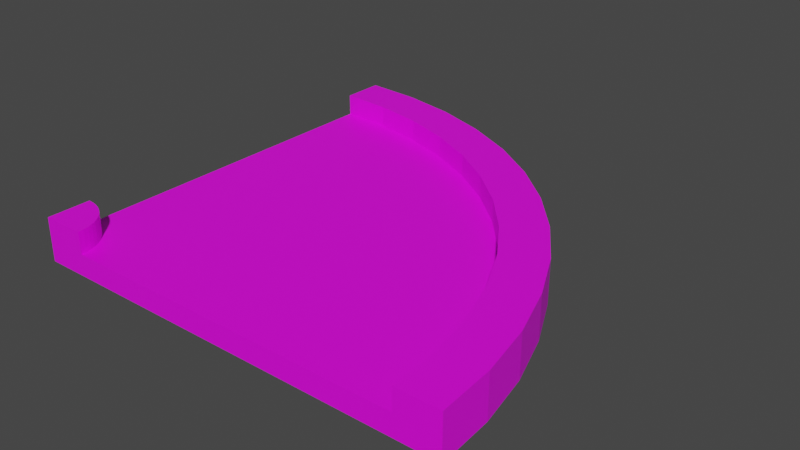 # Source: Street5.blend  (saved by Blender 3.6.13; exported with 4.5.12 LTS)
import bpy
from mathutils import Matrix  # noqa: F401  (used for matrix-valued properties, if any)

bpy.ops.wm.read_factory_settings(use_empty=True)
scene = bpy.context.scene
scene.name = 'Scene'

# ---- collections
col_collection = bpy.data.collections.new('Collection'); scene.collection.children.link(col_collection)

# ---- images (referenced by path relative to the original .blend; pixels are not part of the script)
import os
ASSET_DIR = os.environ.get("B2B_ASSET_DIR", "")  # directory of the original .blend (textures are referenced by path, not embedded)
HERE = os.path.dirname(os.path.abspath(__file__))  # packed textures are extracted next to this script under _unpacked/

def load_image(name, relpath, width, height, colorspace="sRGB"):
    """Load a texture the original file referenced (path relative to the .blend, or extracted next to this script)."""
    p = next((c for c in (os.path.join(HERE, relpath), os.path.join(ASSET_DIR, relpath)) if relpath and os.path.exists(c)), "")
    if p:
        img = bpy.data.images.load(p, check_existing=True)
        img.name = name
    else:  # same state as the original file: an image datablock whose file is absent (Cycles renders it pink)
        img = bpy.data.images.new(name, width, height)
        img.source = "FILE"
        img.filepath = "//" + (relpath or name)
    img.colorspace_settings.name = colorspace
    return img
img_street5_base_color = load_image('Street5 Base Color', 'Street5 Base Color.png', 1024, 1024, 'sRGB')

# ---- materials (node trees are filled in below, after node groups)
mat_material_001 = bpy.data.materials.new('Material.001')
mat_material_001.use_transparent_shadow = False

# ---- material node trees
mat_material_001.use_nodes = True; mat_material_001.node_tree.nodes.clear()
_N = mat_material_001.node_tree.nodes; _L = mat_material_001.node_tree.links
n0 = _N.new('ShaderNodeBsdfPrincipled'); n0.name = 'Principled BSDF'; n0.location = (10, 300)
n0.distribution = 'GGX'
n0.subsurface_method = 'RANDOM_WALK_SKIN'
n0.inputs[3].default_value = 1.45
n0.inputs[27].default_value = (0.0, 0.0, 0.0, 1.0)
n0.inputs[28].default_value = 1.0
n1 = _N.new('ShaderNodeOutputMaterial'); n1.name = 'Material Output'; n1.location = (300, 300)
n2 = _N.new('ShaderNodeTexImage'); n2.name = 'Image Texture'; n2.location = (-280, 271)
n2.image = img_street5_base_color
_L.new(n0.outputs[0], n1.inputs[0])
_L.new(n2.outputs[0], n0.inputs[0])
n1.is_active_output = True

# ---- world
world_world = bpy.data.worlds.new('World'); scene.world = world_world
world_world.use_nodes = True; world_world.node_tree.nodes.clear()
_N = world_world.node_tree.nodes; _L = world_world.node_tree.links
n0 = _N.new('ShaderNodeOutputWorld'); n0.name = 'World Output'; n0.location = (300, 300)
n1 = _N.new('ShaderNodeBackground'); n1.name = 'Background'; n1.location = (10, 300)
n1.inputs[0].default_value = (0.05088, 0.05088, 0.05088, 1.0)
_L.new(n1.outputs[0], n0.inputs[0])
n0.is_active_output = True
world_world.color = (0.05088, 0.05088, 0.05088)
world_world.use_sun_shadow = False
world_world.sun_shadow_jitter_overblur = 0.0

# ---- meshes
me_cube_004 = bpy.data.meshes.new('Cube.004')
me_cube_004.from_pydata([(-0.6253, -0.6253, 0.003865), (-0.6253, -0.6253, 0.2039), (-0.6253, 1.375, 0.003865), (-0.6253, 1.375, 0.2039), (-0.6253, -0.4253, 0.1039), (-0.6253, 1.175, 0.1039), (-0.6253, -0.4253, 0.003865), (-0.6253, 1.175, 0.003865), (-0.6253, 1.175, 0.2039), (-0.6253, -0.4253, 0.2039), (-0.6253, -0.6253, 0.003865), (-0.6253, -0.6253, 0.2039), (-0.3642, 1.358, 0.003865), (-0.3642, 1.358, 0.2039), (-0.5992, -0.427, 0.1039), (-0.3903, 1.159, 0.1039), (-0.5992, -0.427, 0.003865), (-0.3903, 1.159, 0.003865), (-0.3903, 1.159, 0.2039), (-0.5992, -0.427, 0.2039), (-0.6253, -0.6253, 0.003865), (-0.6253, -0.6253, 0.2039), (-0.1076, 1.307, 0.003865), (-0.1076, 1.307, 0.2039), (-0.5735, -0.4321, 0.1039), (-0.1594, 1.113, 0.1039), (-0.5735, -0.4321, 0.003865), (-0.1594, 1.113, 0.003865), (-0.1594, 1.113, 0.2039), (-0.5735, -0.4321, 0.2039), (-0.6253, -0.6253, 0.003865), (-0.6253, -0.6253, 0.2039), (0.1401, 1.222, 0.003865), (0.1401, 1.222, 0.2039), (-0.5487, -0.4405, 0.1039), (0.06356, 1.038, 0.1039), (-0.5487, -0.4405, 0.003865), (0.06356, 1.038, 0.003865), (0.06356, 1.038, 0.2039), (-0.5487, -0.4405, 0.2039), (-0.6253, -0.6253, 0.003865), (-0.6253, -0.6253, 0.2039), (0.3747, 1.107, 0.003865), (0.3747, 1.107, 0.2039), (-0.5253, -0.4521, 0.1039), (0.2747, 0.9336, 0.1039), (-0.5253, -0.4521, 0.003865), (0.2747, 0.9336, 0.003865), (0.2747, 0.9336, 0.2039), (-0.5253, -0.4521, 0.2039), (-0.6253, -0.6253, 0.003865), (-0.6253, -0.6253, 0.2039), (0.5923, 0.9614, 0.003865), (0.5923, 0.9614, 0.2039), (-0.5035, -0.4666, 0.1039), (0.4705, 0.8028, 0.1039), (-0.5035, -0.4666, 0.003865), (0.4705, 0.8028, 0.003865), (0.4705, 0.8028, 0.2039), (-0.5035, -0.4666, 0.2039), (-0.6253, -0.6253, 0.003865), (-0.6253, -0.6253, 0.2039), (0.7889, 0.7889, 0.003865), (0.7889, 0.7889, 0.2039), (-0.4839, -0.4839, 0.1039), (0.6475, 0.6475, 0.1039), (-0.4839, -0.4839, 0.003865), (0.6475, 0.6475, 0.003865), (0.6475, 0.6475, 0.2039), (-0.4839, -0.4839, 0.2039), (-0.6253, -0.6253, 0.003865), (-0.6253, -0.6253, 0.2039), (0.9614, 0.5923, 0.003865), (0.9614, 0.5923, 0.2039), (-0.4666, -0.5035, 0.1039), (0.8028, 0.4705, 0.1039), (-0.4666, -0.5035, 0.003865), (0.8028, 0.4705, 0.003865), (0.8028, 0.4705, 0.2039), (-0.4666, -0.5035, 0.2039), (-0.6253, -0.6253, 0.003865), (-0.6253, -0.6253, 0.2039), (1.107, 0.3747, 0.003865), (1.107, 0.3747, 0.2039), (-0.4521, -0.5253, 0.1039), (0.9336, 0.2747, 0.1039), (-0.4521, -0.5253, 0.003865), (0.9336, 0.2747, 0.003865), (0.9336, 0.2747, 0.2039), (-0.4521, -0.5253, 0.2039), (-0.6253, -0.6253, 0.003865), (-0.6253, -0.6253, 0.2039), (1.222, 0.1401, 0.003865), (1.222, 0.1401, 0.2039), (-0.4405, -0.5487, 0.1039), (1.038, 0.06356, 0.1039), (-0.4405, -0.5487, 0.003865), (1.038, 0.06356, 0.003865), (1.038, 0.06356, 0.2039), (-0.4405, -0.5487, 0.2039), (-0.6253, -0.6253, 0.003865), (-0.6253, -0.6253, 0.2039), (1.307, -0.1076, 0.003865), (1.307, -0.1076, 0.2039), (-0.4321, -0.5735, 0.1039), (1.113, -0.1594, 0.1039), (-0.4321, -0.5735, 0.003865), (1.113, -0.1594, 0.003865), (1.113, -0.1594, 0.2039), (-0.4321, -0.5735, 0.2039), (-0.6253, -0.6253, 0.003865), (-0.6253, -0.6253, 0.2039), (1.358, -0.3642, 0.003865), (1.358, -0.3642, 0.2039), (-0.427, -0.5992, 0.1039), (1.159, -0.3903, 0.1039), (-0.427, -0.5992, 0.003865), (1.159, -0.3903, 0.003865), (1.159, -0.3903, 0.2039), (-0.427, -0.5992, 0.2039), (-0.6253, -0.6253, 0.003865), (-0.6253, -0.6253, 0.2039), (1.375, -0.6253, 0.003865), (1.375, -0.6253, 0.2039), (-0.4253, -0.6253, 0.1039), (1.175, -0.6253, 0.1039), (-0.4253, -0.6253, 0.003865), (1.175, -0.6253, 0.003865), (1.175, -0.6253, 0.2039), (-0.4253, -0.6253, 0.2039)], [], [(7, 2, 3, 8, 5), (0, 6, 4, 9, 1), (5, 4, 6, 7), (16, 10, 20, 26), (18, 13, 23, 28), (15, 18, 28, 25), (1, 9, 19, 11), (9, 4, 14, 19), (3, 2, 12, 13), (2, 7, 17, 12), (7, 6, 16, 17), (5, 8, 18, 15), (8, 3, 13, 18), (6, 0, 10, 16), (4, 5, 15, 14), (0, 1, 11, 10), (23, 22, 32, 33), (29, 24, 34, 39), (21, 29, 39, 31), (14, 15, 25, 24), (10, 11, 21, 20), (11, 19, 29, 21), (19, 14, 24, 29), (13, 12, 22, 23), (12, 17, 27, 22), (17, 16, 26, 27), (32, 37, 47, 42), (33, 32, 42, 43), (39, 34, 44, 49), (22, 27, 37, 32), (27, 26, 36, 37), (25, 28, 38, 35), (28, 23, 33, 38), (26, 20, 30, 36), (24, 25, 35, 34), (20, 21, 31, 30), (47, 46, 56, 57), (42, 47, 57, 52), (43, 42, 52, 53), (37, 36, 46, 47), (35, 38, 48, 45), (38, 33, 43, 48), (36, 30, 40, 46), (34, 35, 45, 44), (30, 31, 41, 40), (31, 39, 49, 41), (58, 53, 63, 68), (55, 58, 68, 65), (57, 56, 66, 67), (45, 48, 58, 55), (48, 43, 53, 58), (46, 40, 50, 56), (44, 45, 55, 54), (40, 41, 51, 50), (41, 49, 59, 51), (49, 44, 54, 59), (66, 60, 70, 76), (68, 63, 73, 78), (65, 68, 78, 75), (56, 50, 60, 66), (54, 55, 65, 64), (50, 51, 61, 60), (51, 59, 69, 61), (59, 54, 64, 69), (53, 52, 62, 63), (52, 57, 67, 62), (74, 75, 85, 84), (76, 70, 80, 86), (78, 73, 83, 88), (64, 65, 75, 74), (60, 61, 71, 70), (61, 69, 79, 71), (69, 64, 74, 79), (63, 62, 72, 73), (62, 67, 77, 72), (67, 66, 76, 77), (80, 81, 91, 90), (84, 85, 95, 94), (86, 80, 90, 96), (70, 71, 81, 80), (71, 79, 89, 81), (79, 74, 84, 89), (73, 72, 82, 83), (72, 77, 87, 82), (77, 76, 86, 87), (75, 78, 88, 85), (91, 99, 109, 101), (90, 91, 101, 100), (94, 95, 105, 104), (81, 89, 99, 91), (89, 84, 94, 99), (83, 82, 92, 93), (82, 87, 97, 92), (87, 86, 96, 97), (85, 88, 98, 95), (88, 83, 93, 98), (109, 104, 114, 119), (101, 109, 119, 111), (100, 101, 111, 110), (99, 94, 104, 109), (93, 92, 102, 103), (92, 97, 107, 102), (97, 96, 106, 107), (95, 98, 108, 105), (98, 93, 103, 108), (96, 90, 100, 106), (112, 117, 127, 122), (113, 112, 122, 123), (119, 114, 124, 129), (103, 102, 112, 113), (102, 107, 117, 112), (107, 106, 116, 117), (105, 108, 118, 115), (108, 103, 113, 118), (106, 100, 110, 116), (104, 105, 115, 114), (127, 125, 128, 123, 122), (120, 121, 129, 124, 126), (125, 127, 126, 124), (117, 116, 126, 127), (115, 118, 128, 125), (118, 113, 123, 128), (116, 110, 120, 126), (114, 115, 125, 124), (110, 111, 121, 120), (111, 119, 129, 121)])
me_cube_004.polygons.foreach_set('use_smooth', [True] * 126)
_k = set([(0, 1), (0, 6), (0, 10), (1, 9), (1, 11), (2, 3), (2, 7), (2, 12), (3, 8), (3, 13), (4, 5), (4, 9), (4, 14), (5, 8), (5, 15), (6, 7), (8, 18), (9, 19), (10, 20), (11, 21), (12, 13), (12, 22), (13, 23), (14, 19), (14, 24), (15, 18), (15, 25), (18, 28), (19, 29), (20, 30), (21, 31), (22, 23), (22, 32), (23, 33), (24, 29), (24, 34), (25, 28), (25, 35), (28, 38), (29, 39), (30, 31), (30, 40), (31, 41), (32, 33), (32, 42), (33, 43), (34, 39), (34, 44), (35, 38), (35, 45), (38, 48), (39, 49), (40, 50), (41, 51), (42, 43), (42, 52), (43, 53), (44, 49), (44, 54), (45, 48), (45, 55), (48, 58), (49, 59), (50, 60), (51, 61), (52, 53), (52, 62), (53, 63), (54, 59), (54, 64), (55, 58), (55, 65), (58, 68), (59, 69), (60, 61), (60, 70), (61, 71), (62, 63), (62, 72), (63, 73), (64, 69), (64, 74), (65, 68), (65, 75), (68, 78), (69, 79), (70, 80), (71, 81), (72, 73), (72, 82), (73, 83), (74, 79), (74, 84), (75, 78), (75, 85), (78, 88), (79, 89), (80, 90), (81, 91), (82, 83), (82, 92), (83, 93), (84, 89), (84, 94), (85, 88), (85, 95), (88, 98), (89, 99), (90, 100), (91, 101), (92, 93), (92, 102), (93, 103), (94, 99), (94, 104), (95, 98), (95, 105), (98, 108), (99, 109), (100, 110), (101, 111), (102, 103), (102, 112), (103, 113), (104, 109), (104, 114), (105, 108), (105, 115), (108, 118), (109, 119), (110, 111), (110, 120), (111, 121), (112, 113), (112, 122), (113, 123), (114, 119), (114, 124), (115, 118), (115, 125), (118, 128), (119, 129), (120, 121), (120, 126), (121, 129), (122, 123), (122, 127), (123, 128), (124, 125), (124, 129), (125, 128), (126, 127)])
me_cube_004.attributes.new('sharp_edge', 'BOOLEAN', 'EDGE').data.foreach_set('value', [ (min(e.vertices), max(e.vertices)) in _k for e in me_cube_004.edges])
_uv = me_cube_004.uv_layers.new(name='UVMap')
_uv.uv.foreach_set('vector', [0.8229, 0.4684, 0.8229, 0.5205, 0.7703, 0.5205, 0.7703, 0.4684, 0.7966, 0.4684, 0.8229, -4.601e-09, 0.8229, 0.05205, 0.7966, 0.05205, 0.7703, 0.05205, 0.7703, -2.301e-09, 0.7966, 0.4684, 0.7966, 0.05205, 0.8229, 0.05205, 0.8229, 0.4684, 0.2436, 0.5194, 0.1914, 0.5263, 0.1914, 0.5263, 0.2422, 0.5127, 0.1505, 0.6605, 0.1088, 0.6926, 0.07051, 0.6353, 0.1161, 0.609, 0.8229, 0.8088, 0.7966, 0.8088, 0.7966, 0.7469, 0.8229, 0.7469, 0.6651, 0.5263, 0.7177, 0.5263, 0.7172, 0.5332, 0.6651, 0.5263, 0.6651, 0.6316, 0.6914, 0.6316, 0.6914, 0.6382, 0.6651, 0.6382, 0.8229, -4.601e-09, 0.8756, -6.902e-09, 0.8756, 0.0665, 0.8229, 0.0665, 0.7177, 0.5263, 0.6651, 0.5263, 0.661, 0.4645, 0.7132, 0.4576, 0.6651, 0.5263, 0.244, 0.5263, 0.2436, 0.5194, 0.661, 0.4645, 0.8229, 0.8706, 0.7966, 0.8706, 0.7966, 0.8088, 0.8229, 0.8088, 0.1914, 0.7071, 0.1542, 0.7443, 0.1088, 0.6926, 0.1505, 0.6605, 0.244, 0.5263, 0.1914, 0.5263, 0.1914, 0.5263, 0.2436, 0.5194, 0.244, 0.5263, 0.6651, 0.5263, 0.661, 0.5881, 0.2436, 0.5332, 0.6651, 0.6316, 0.6651, 0.6316, 0.6651, 0.6316, 0.6651, 0.6316, 0.8229, 0.1348, 0.8756, 0.1348, 0.8756, 0.2036, 0.8229, 0.2036, 0.6651, 0.6451, 0.6914, 0.6451, 0.6914, 0.6519, 0.6651, 0.6519, 0.6651, 0.5263, 0.7159, 0.5399, 0.7137, 0.5465, 0.6651, 0.5263, 0.2436, 0.5332, 0.661, 0.5881, 0.6489, 0.6489, 0.2422, 0.5399, 0.6651, 0.6316, 0.6651, 0.5789, 0.6651, 0.5789, 0.6651, 0.6316, 0.6651, 0.5263, 0.7172, 0.5332, 0.7159, 0.5399, 0.6651, 0.5263, 0.6651, 0.6382, 0.6914, 0.6382, 0.6914, 0.6451, 0.6651, 0.6451, 0.8229, 0.0665, 0.8756, 0.0665, 0.8756, 0.1348, 0.8229, 0.1348, 0.7132, 0.4576, 0.661, 0.4645, 0.6489, 0.4037, 0.6998, 0.3901, 0.661, 0.4645, 0.2436, 0.5194, 0.2422, 0.5127, 0.6489, 0.4037, 0.6776, 0.3249, 0.629, 0.345, 0.6016, 0.2895, 0.6472, 0.2632, 0.8229, 0.2036, 0.8756, 0.2036, 0.8756, 0.2719, 0.8229, 0.2719, 0.6651, 0.6519, 0.6914, 0.6519, 0.6914, 0.6588, 0.6651, 0.6588, 0.6998, 0.3901, 0.6489, 0.4037, 0.629, 0.345, 0.6776, 0.3249, 0.6489, 0.4037, 0.2422, 0.5127, 0.24, 0.5062, 0.629, 0.345, 0.8229, 0.7469, 0.7966, 0.7469, 0.7966, 0.6862, 0.8229, 0.6862, 0.1161, 0.609, 0.07051, 0.6353, 0.04006, 0.5736, 0.08869, 0.5534, 0.2422, 0.5127, 0.1914, 0.5263, 0.1914, 0.5263, 0.24, 0.5062, 0.2422, 0.5399, 0.6489, 0.6489, 0.629, 0.7076, 0.24, 0.5465, 0.6651, 0.6316, 0.6651, 0.6316, 0.6651, 0.6316, 0.6651, 0.6316, 0.6016, 0.2895, 0.237, 0.5, 0.2331, 0.4943, 0.5672, 0.238, 0.6472, 0.2632, 0.6016, 0.2895, 0.5672, 0.238, 0.6089, 0.2059, 0.8229, 0.2719, 0.8756, 0.2719, 0.8756, 0.3384, 0.8229, 0.3384, 0.629, 0.345, 0.24, 0.5062, 0.237, 0.5, 0.6016, 0.2895, 0.8229, 0.6862, 0.7966, 0.6862, 0.7966, 0.6275, 0.8229, 0.6275, 0.08869, 0.5534, 0.04006, 0.5736, 0.01793, 0.5084, 0.06877, 0.4948, 0.24, 0.5062, 0.1914, 0.5263, 0.1914, 0.5263, 0.237, 0.5, 0.24, 0.5465, 0.629, 0.7076, 0.6016, 0.7632, 0.237, 0.5526, 0.6651, 0.6316, 0.6651, 0.6316, 0.6651, 0.6316, 0.6651, 0.6316, 0.6651, 0.5263, 0.7137, 0.5465, 0.7106, 0.5526, 0.6651, 0.5263, 0.05668, 0.434, 0.004503, 0.4409, 1.736e-08, 0.3722, 0.05263, 0.3722, 0.8229, 0.572, 0.7966, 0.572, 0.7966, 0.5205, 0.8229, 0.5205, 0.5672, 0.238, 0.2331, 0.4943, 0.2286, 0.4891, 0.5263, 0.1914, 0.8229, 0.6275, 0.7966, 0.6275, 0.7966, 0.572, 0.8229, 0.572, 0.06877, 0.4948, 0.01793, 0.5084, 0.004503, 0.4409, 0.05668, 0.434, 0.237, 0.5, 0.1914, 0.5263, 0.1914, 0.5263, 0.2331, 0.4943, 0.237, 0.5526, 0.6016, 0.7632, 0.5672, 0.8147, 0.2331, 0.5584, 0.6651, 0.6316, 0.6651, 0.6316, 0.6651, 0.6316, 0.6651, 0.6316, 0.6651, 0.5263, 0.7106, 0.5526, 0.7068, 0.5584, 0.6651, 0.5263, 0.6651, 0.6588, 0.6914, 0.6588, 0.6914, 0.6654, 0.6651, 0.6654, 0.2286, 0.4891, 0.1914, 0.5263, 0.1914, 0.5263, 0.2234, 0.4846, 0.05263, 0.3722, 1.736e-08, 0.3722, 0.004503, 0.3035, 0.05668, 0.3103, 0.7966, 0.8723, 0.7703, 0.8723, 0.7703, 0.8202, 0.7966, 0.8202, 0.2331, 0.4943, 0.1914, 0.5263, 0.1914, 0.5263, 0.2286, 0.4891, 0.2331, 0.5584, 0.5672, 0.8147, 0.5263, 0.8613, 0.2286, 0.5635, 0.6651, 0.6316, 0.6651, 0.6316, 0.6651, 0.6316, 0.6651, 0.6316, 0.6651, 0.5263, 0.7068, 0.5584, 0.7023, 0.5635, 0.6651, 0.5263, 0.6651, 0.6654, 0.6914, 0.6654, 0.6914, 0.6718, 0.6651, 0.6718, 0.8229, 0.3384, 0.8756, 0.3384, 0.8756, 0.402, 0.8229, 0.402, 0.6089, 0.2059, 0.5672, 0.238, 0.5263, 0.1914, 0.5635, 0.1542, 0.2234, 0.5681, 0.4797, 0.9021, 0.4282, 0.9365, 0.2177, 0.5719, 0.2234, 0.4846, 0.1914, 0.5263, 0.1914, 0.5263, 0.2177, 0.4807, 0.05668, 0.3103, 0.004503, 0.3035, 0.01793, 0.2359, 0.06877, 0.2496, 0.2286, 0.5635, 0.5263, 0.8613, 0.4797, 0.9021, 0.2234, 0.5681, 0.6651, 0.6316, 0.6651, 0.5789, 0.6651, 0.5789, 0.6651, 0.6316, 0.6651, 0.5263, 0.7023, 0.5635, 0.6971, 0.5681, 0.6651, 0.5263, 0.6651, 0.5789, 0.6914, 0.5789, 0.6914, 0.585, 0.6651, 0.585, 0.8229, 0.402, 0.8756, 0.402, 0.8756, 0.4628, 0.8229, 0.4628, 0.5635, 0.1542, 0.5263, 0.1914, 0.4797, 0.1505, 0.5118, 0.1088, 0.5263, 0.1914, 0.2286, 0.4891, 0.2234, 0.4846, 0.4797, 0.1505, 0.6651, 0.6316, 0.6651, 0.6316, 0.6651, 0.6316, 0.6651, 0.6316, 0.2177, 0.5719, 0.4282, 0.9365, 0.3726, 0.9639, 0.2115, 0.5749, 0.2177, 0.4807, 0.1914, 0.5263, 0.1914, 0.5263, 0.2115, 0.4777, 0.6651, 0.6316, 0.6651, 0.6316, 0.6651, 0.6316, 0.6651, 0.6316, 0.6651, 0.5263, 0.6971, 0.5681, 0.6914, 0.5719, 0.6651, 0.5263, 0.6651, 0.585, 0.6914, 0.585, 0.6914, 0.5915, 0.6651, 0.5915, 0.8229, 0.4628, 0.8756, 0.4628, 0.8756, 0.5273, 0.8229, 0.5273, 0.5118, 0.1088, 0.4797, 0.1505, 0.4282, 0.1161, 0.4545, 0.07051, 0.4797, 0.1505, 0.2234, 0.4846, 0.2177, 0.4807, 0.4282, 0.1161, 0.7966, 0.8202, 0.7703, 0.8202, 0.7703, 0.7641, 0.7966, 0.7641, 0.6651, 0.5263, 0.6852, 0.5749, 0.6787, 0.5772, 0.6651, 0.5263, 0.6651, 0.6316, 0.6651, 0.6316, 0.6651, 0.6316, 0.6651, 0.6316, 0.2115, 0.5749, 0.3726, 0.9639, 0.314, 0.9839, 0.205, 0.5772, 0.6651, 0.5263, 0.6914, 0.5719, 0.6852, 0.5749, 0.6651, 0.5263, 0.6651, 0.5915, 0.6914, 0.5915, 0.6914, 0.5982, 0.6651, 0.5982, 0.8229, 0.5273, 0.8756, 0.5273, 0.8756, 0.5944, 0.8229, 0.5944, 0.4545, 0.07051, 0.4282, 0.1161, 0.3726, 0.08869, 0.3928, 0.04006, 0.4282, 0.1161, 0.2177, 0.4807, 0.2115, 0.4777, 0.3726, 0.08869, 0.7966, 0.7641, 0.7703, 0.7641, 0.7703, 0.7051, 0.7966, 0.7051, 0.06877, 0.2496, 0.01793, 0.2359, 0.04006, 0.1707, 0.08869, 0.1909, 0.6651, 0.605, 0.6914, 0.605, 0.6914, 0.6119, 0.6651, 0.6119, 0.6651, 0.5263, 0.6787, 0.5772, 0.6719, 0.5785, 0.6651, 0.5263, 0.6651, 0.6316, 0.6651, 0.6316, 0.6651, 0.6316, 0.6651, 0.6316, 0.6651, 0.5982, 0.6914, 0.5982, 0.6914, 0.605, 0.6651, 0.605, 0.8229, 0.5944, 0.8756, 0.5944, 0.8756, 0.663, 0.8229, 0.663, 0.3928, 0.04006, 0.3726, 0.08869, 0.314, 0.06877, 0.3276, 0.01793, 0.3726, 0.08869, 0.2115, 0.4777, 0.205, 0.4755, 0.314, 0.06877, 0.7966, 0.7051, 0.7703, 0.7051, 0.7703, 0.6441, 0.7966, 0.6441, 0.08869, 0.1909, 0.04006, 0.1707, 0.07051, 0.109, 0.1161, 0.1353, 0.2115, 0.4777, 0.1914, 0.5263, 0.1914, 0.5263, 0.205, 0.4755, 0.2601, 0.004503, 0.2532, 0.05668, 0.1914, 0.05263, 0.1914, -8.365e-09, 0.8229, 0.7318, 0.8756, 0.7318, 0.8756, 0.7996, 0.8229, 0.7996, 0.6651, 0.6119, 0.6914, 0.6119, 0.6914, 0.6187, 0.6651, 0.6187, 0.8229, 0.663, 0.8756, 0.663, 0.8756, 0.7318, 0.8229, 0.7318, 0.3276, 0.01793, 0.314, 0.06877, 0.2532, 0.05668, 0.2601, 0.004503, 0.314, 0.06877, 0.205, 0.4755, 0.1982, 0.4741, 0.2532, 0.05668, 0.7966, 0.6441, 0.7703, 0.6441, 0.7703, 0.5822, 0.7966, 0.5822, 0.1161, 0.1353, 0.07051, 0.109, 0.1088, 0.05176, 0.1505, 0.0838, 0.205, 0.4755, 0.1914, 0.5263, 0.1914, 0.5263, 0.1982, 0.4741, 0.205, 0.5772, 0.314, 0.9839, 0.2532, 0.9959, 0.1982, 0.5785, 0.7703, 0.05219, 0.744, 0.05219, 0.7177, 0.05219, 0.7177, -2.02e-13, 0.7703, -2.301e-09, 0.7703, 0.5219, 0.7177, 0.5219, 0.7177, 0.4697, 0.744, 0.4697, 0.7703, 0.4697, 0.744, 0.05219, 0.7703, 0.05219, 0.7703, 0.4697, 0.744, 0.4697, 0.2532, 0.05668, 0.1982, 0.4741, 0.1914, 0.4737, 0.1914, 0.05263, 0.7966, 0.5822, 0.7703, 0.5822, 0.7703, 0.5205, 0.7966, 0.5205, 0.1505, 0.0838, 0.1088, 0.05176, 0.1542, 2.845e-08, 0.1914, 0.03722, 0.1982, 0.4741, 0.1914, 0.5263, 0.1914, 0.5263, 0.1914, 0.4737, 0.1982, 0.5785, 0.2532, 0.9959, 0.1914, 1.0, 0.1914, 0.5789, 0.6651, 0.6316, 0.6651, 0.6316, 0.6651, 0.6316, 0.6651, 0.6316, 0.6651, 0.5263, 0.6719, 0.5785, 0.6651, 0.5789, 0.6651, 0.5263])
me_cube_004.materials.append(mat_material_001)
me_cube_004.update()
me_cube_004.normals_split_custom_set([tuple(v) for v in zip(*[iter([1.0, 0.0, 0.0, 1.0, 0.0, 0.0, 1.0, 0.0, 0.0, 1.0, 0.0, 0.0, 1.0, 0.0, 0.0, 1.0, 0.0, 0.0, 1.0, 0.0, 0.0, 1.0, 0.0, 0.0, 1.0, 0.0, 0.0, 1.0, 0.0, 0.0, 1.0, 0.0, 0.0, 1.0, 0.0, 0.0, 1.0, 0.0, 0.0, 1.0, 0.0, 0.0, -5.923e-09, 0.0, 1.0, -1.715e-09, 0.0, 1.0, -1.443e-08, 0.0, 1.0, -5.342e-09, 0.0, 1.0, 0.0, 0.0, -1.0, 0.0, 0.0, -1.0, 3.755e-08, 0.0, -1.0, 3.755e-08, 0.0, -1.0, 0.1951, 0.9808, 0.0, 0.1951, 0.9808, 0.0, 0.1951, 0.9808, 0.0, 0.1951, 0.9808, 0.0, 0.0, 0.0, -1.0, 0.0, 0.0, -1.0, 0.0, 0.0, -1.0, 0.0, 0.0, -1.0, -0.0654, -0.9979, 0.0, -0.0654, -0.9979, 0.0, -0.0654, -0.9979, 0.0, -0.0654, -0.9979, 0.0, -0.0654, -0.9979, 0.0, -0.0654, -0.9979, 0.0, -0.0654, -0.9979, 0.0, -0.0654, -0.9979, 0.0, 1.174e-09, 0.0, 1.0, 6.112e-10, 0.0, 1.0, -2.286e-10, 0.0, 1.0, 5.868e-10, 0.0, 1.0, 6.112e-10, 0.0, 1.0, 0.0, 0.0, 1.0, -5.923e-09, 0.0, 1.0, -2.286e-10, 0.0, 1.0, 0.0654, 0.9979, 0.0, 0.0654, 0.9979, 0.0, 0.0654, 0.9979, 0.0, 0.0654, 0.9979, 0.0, 0.0, 0.0, -1.0, 0.0, 0.0, -1.0, 0.0, 0.0, -1.0, 0.0, 0.0, -1.0, 0.0, 0.0, 1.0, 0.0, 0.0, 1.0, -1.715e-09, 0.0, 1.0, -5.923e-09, 0.0, 1.0, 0.0, 0.0, -1.0, 0.0, 0.0, -1.0, 0.0, 0.0, -1.0, 0.0, 0.0, -1.0, 0.0, 0.0, 0.0, 0.0, 0.0, 0.0, -0.7071, 0.0, 0.7071, -0.7071, 0.0, 0.7071, -0.3214, -0.9469, 0.0, -0.3214, -0.9469, 0.0, -0.3214, -0.9469, 0.0, -0.3214, -0.9469, 0.0, -0.3214, -0.9469, 0.0, -0.3214, -0.9469, 0.0, -0.3214, -0.9469, 0.0, -0.3214, -0.9469, 0.0, 0.0, 0.0, -1.0, 0.0, 0.0, -1.0, -7.135e-07, 0.0, -1.0, -7.135e-07, 0.0, -1.0, 0.0, 0.0, -1.0, 0.0, 0.0, -1.0, 0.0, 0.0, -1.0, 0.0, 0.0, -1.0, -0.7071, 0.0, 0.7071, -0.7071, 0.0, 0.7071, -0.7071, 0.0, 0.7071, -0.7071, 0.0, 0.7071, 0.0, 0.0, -1.0, 0.0, 0.0, -1.0, 0.0, 0.0, -1.0, 0.0, 0.0, -1.0, -0.1951, -0.9808, 0.0, -0.1951, -0.9808, 0.0, -0.1951, -0.9808, 0.0, -0.1951, -0.9808, 0.0, -0.1951, -0.9808, 0.0, -0.1951, -0.9808, 0.0, -0.1951, -0.9808, 0.0, -0.1951, -0.9808, 0.0, 5.868e-10, 0.0, 1.0, -2.286e-10, 0.0, 1.0, -3.056e-10, 0.0, 1.0, -5.868e-10, 0.0, 1.0, -2.286e-10, 0.0, 1.0, -5.923e-09, 0.0, 1.0, -5.342e-09, 0.0, 1.0, -3.056e-10, 0.0, 1.0, 1.991e-15, 0.0, 1.0, 5.342e-10, 0.0, 1.0, -8.128e-16, 0.0, 1.0, 1.659e-15, 0.0, 1.0, -0.4423, -0.8969, 0.0, -0.4423, -0.8969, 0.0, -0.4423, -0.8969, 0.0, -0.4423, -0.8969, 0.0, -0.4423, -0.8969, 0.0, -0.4423, -0.8969, 0.0, -0.4423, -0.8969, 0.0, -0.4423, -0.8969, 0.0, -5.868e-10, 0.0, 1.0, -3.056e-10, 0.0, 1.0, 5.342e-10, 0.0, 1.0, 1.991e-15, 0.0, 1.0, -3.056e-10, 0.0, 1.0, -5.342e-09, 0.0, 1.0, 5.806e-10, 0.0, 1.0, 5.342e-10, 0.0, 1.0, 0.3214, 0.9469, 0.0, 0.3214, 0.9469, 0.0, 0.3214, 0.9469, 0.0, 0.3214, 0.9469, 0.0, 3.755e-08, 0.0, -1.0, 3.755e-08, 0.0, -1.0, 3.755e-08, 0.0, -1.0, 3.755e-08, 0.0, -1.0, -5.342e-09, 0.0, 1.0, -1.443e-08, 0.0, 1.0, 0.0, 0.0, 1.0, 5.806e-10, 0.0, 1.0, 0.0, 0.0, -1.0, 0.0, 0.0, -1.0, 0.0, 0.0, -1.0, 0.0, 0.0, -1.0, -0.7071, 0.0, 0.7071, -0.7071, 0.0, 0.7071, 0.0, 0.0, 0.0, 0.0, 0.0, 0.0, -8.128e-16, 0.0, 1.0, 0.0, 0.0, 1.0, 0.0, 0.0, 1.0, -3.056e-10, 0.0, 1.0, 1.659e-15, 0.0, 1.0, -8.128e-16, 0.0, 1.0, -3.056e-10, 0.0, 1.0, -5.868e-10, 0.0, 1.0, -0.5556, -0.8315, 0.0, -0.5556, -0.8315, 0.0, -0.5556, -0.8315, 0.0, -0.5556, -0.8315, 0.0, 5.342e-10, 0.0, 1.0, 5.806e-10, 0.0, 1.0, 0.0, 0.0, 1.0, -8.128e-16, 0.0, 1.0, 0.4423, 0.8969, 0.0, 0.4423, 0.8969, 0.0, 0.4423, 0.8969, 0.0, 0.4423, 0.8969, 0.0, 3.755e-08, 0.0, -1.0, 3.755e-08, 0.0, -1.0, 0.0, 0.0, -1.0, 0.0, 0.0, -1.0, 5.806e-10, 0.0, 1.0, 0.0, 0.0, 1.0, 0.0, 0.0, 1.0, 0.0, 0.0, 1.0, 0.0, 0.0, -1.0, 0.0, 0.0, -1.0, 3.568e-08, 0.0, -1.0, 3.568e-08, 0.0, -1.0, 0.0, 0.0, 0.0, 0.0, 0.0, 0.0, 0.0, 0.0, 1.0, 0.0, 0.0, 1.0, -7.135e-07, 0.0, -1.0, -7.135e-07, 0.0, -1.0, -7.135e-07, 0.0, -1.0, -7.135e-07, 0.0, -1.0, 5.633e-08, 0.0, -1.0, 5.633e-08, 0.0, -1.0, 5.633e-08, 0.0, -1.0, 5.633e-08, 0.0, -1.0, 0.6593, 0.7518, 0.0, 0.6593, 0.7518, 0.0, 0.6593, 0.7518, 0.0, 0.6593, 0.7518, 0.0, -3.056e-10, 0.0, 1.0, 0.0, 0.0, 1.0, -2.903e-10, 0.0, 1.0, -2.671e-10, 0.0, 1.0, 0.5556, 0.8315, 0.0, 0.5556, 0.8315, 0.0, 0.5556, 0.8315, 0.0, 0.5556, 0.8315, 0.0, 0.0, 0.0, -1.0, 0.0, 0.0, -1.0, 5.633e-08, 0.0, -1.0, 5.633e-08, 0.0, -1.0, 0.0, 0.0, 1.0, 0.0, 0.0, 1.0, 0.0, 0.0, 1.0, 0.0, 0.0, 1.0, 3.568e-08, 0.0, -1.0, 3.568e-08, 0.0, -1.0, 1.784e-08, 0.0, -1.0, 1.784e-08, 0.0, -1.0, 0.0, 0.0, 1.0, 0.0, 0.0, 1.0, 0.0, 0.0, 1.0, 0.0, 0.0, 1.0, -7.135e-07, 0.0, -1.0, -7.135e-07, 0.0, -1.0, -3.568e-07, 0.0, -1.0, -3.568e-07, 0.0, -1.0, -0.5556, -0.8315, 0.0, -0.5556, -0.8315, 0.0, -0.5556, -0.8315, 0.0, -0.5556, -0.8315, 0.0, -2.903e-10, 0.0, 1.0, 0.0, 0.0, 1.0, 0.0, 0.0, 1.0, -1.484e-15, 0.0, 1.0, 5.633e-08, 0.0, -1.0, 5.633e-08, 0.0, -1.0, 0.0, 0.0, -1.0, 0.0, 0.0, -1.0, 0.7518, 0.6593, 0.0, 0.7518, 0.6593, 0.0, 0.7518, 0.6593, 0.0, 0.7518, 0.6593, 0.0, 0.0, 0.0, 1.0, 0.0, 0.0, 1.0, 0.0, 0.0, 1.0, -2.903e-10, 0.0, 1.0, 1.784e-08, 0.0, -1.0, 1.784e-08, 0.0, -1.0, 1.784e-08, 0.0, -1.0, 1.784e-08, 0.0, -1.0, 0.0, 0.0, 1.0, 0.0, 0.0, 1.0, 0.0, 0.0, 0.0, 0.0, 0.0, 0.0, -3.568e-07, 0.0, -1.0, -3.568e-07, 0.0, -1.0, -3.568e-07, 0.0, -1.0, -4.757e-07, 0.0, -1.0, -0.6594, -0.7518, 0.0, -0.6594, -0.7518, 0.0, -0.6594, -0.7518, 0.0, -0.6594, -0.7518, 0.0, -0.6593, -0.7518, 0.0, -0.6593, -0.7518, 0.0, -0.6593, -0.7518, 0.0, -0.6593, -0.7518, 0.0, -5.868e-10, 0.0, 1.0, -3.056e-10, 0.0, 1.0, -2.671e-10, 0.0, 1.0, 0.0, 0.0, 1.0, 3.568e-08, 0.0, -1.0, 3.568e-08, 0.0, -1.0, -1.784e-08, 0.0, -1.0, -1.784e-08, 0.0, -1.0, -1.484e-15, 0.0, 1.0, 0.0, 0.0, 1.0, -5.574e-09, 0.0, 1.0, -2.671e-09, 0.0, 1.0, 0.0, 0.0, -1.0, 0.0, 0.0, -1.0, -3.755e-08, 0.0, -1.0, -3.755e-08, 0.0, -1.0, 1.784e-08, 0.0, -1.0, 1.784e-08, 0.0, -1.0, 3.568e-08, 0.0, -1.0, 3.568e-08, 0.0, -1.0, 0.0, 1.0, 0.0, 0.0, 1.0, 0.0, 0.0, 0.7071, 0.7071, 0.0, 0.7071, 0.7071, -4.757e-07, 0.0, -1.0, -3.568e-07, 0.0, -1.0, 0.0, 0.0, -1.0, 0.0, 0.0, -1.0, -0.7518, -0.6594, 0.0, -0.7518, -0.6594, 0.0, -0.7518, -0.6594, 0.0, -0.7518, -0.6594, 0.0, -0.7518, -0.6593, 0.0, -0.7518, -0.6593, 0.0, -0.7518, -0.6593, 0.0, -0.7518, -0.6593, 0.0, 0.0, 0.0, 1.0, -2.671e-10, 0.0, 1.0, 6.891e-16, 0.0, 1.0, 0.0, 0.0, 1.0, -2.671e-10, 0.0, 1.0, -2.903e-10, 0.0, 1.0, -1.484e-15, 0.0, 1.0, 6.891e-16, 0.0, 1.0, 0.0, 0.0, 1.0, 0.0, 0.0, 1.0, 0.0, 0.0, 1.0, 0.0, 0.0, 1.0, -1.784e-08, 0.0, -1.0, -1.784e-08, 0.0, -1.0, -1.784e-08, 0.0, -1.0, -1.784e-08, 0.0, -1.0, -2.671e-09, 0.0, 1.0, -5.574e-09, 0.0, 1.0, -5.574e-09, 0.0, 1.0, -2.816e-09, 0.0, 1.0, 0.0, 0.7071, 0.7071, 0.0, 0.7071, 0.7071, 0.0, 0.0, 1.0, 0.0, 0.0, 1.0, 0.0, 0.0, -1.0, 0.0, 0.0, -1.0, -1.784e-07, 0.0, -1.0, -1.784e-07, 0.0, -1.0, -0.8315, -0.5556, 0.0, -0.8315, -0.5556, 0.0, -0.8315, -0.5556, 0.0, -0.8315, -0.5556, 0.0, -0.8315, -0.5556, 0.0, -0.8315, -0.5556, 0.0, -0.8315, -0.5556, 0.0, -0.8315, -0.5556, 0.0, 0.0, 0.0, 1.0, 6.891e-16, 0.0, 1.0, -1.528e-10, 0.0, 1.0, -2.934e-10, 0.0, 1.0, 6.891e-16, 0.0, 1.0, -1.484e-15, 0.0, 1.0, -2.671e-09, 0.0, 1.0, -1.528e-10, 0.0, 1.0, 0.8315, 0.5556, 0.0, 0.8315, 0.5556, 0.0, 0.8315, 0.5556, 0.0, 0.8315, 0.5556, 0.0, -1.784e-07, 0.0, -1.0, -1.784e-07, 0.0, -1.0, 0.0, 0.0, -1.0, 0.0, 0.0, -1.0, 0.0, 0.0, 1.0, 0.0, 0.0, 1.0, 0.0, 0.0, 1.0, 0.0, 0.0, 1.0, -1.784e-08, 0.0, -1.0, -1.784e-08, 0.0, -1.0, 0.0, 0.0, -1.0, 0.0, 0.0, -1.0, -1.784e-07, 0.0, -1.0, -1.784e-07, 0.0, -1.0, -1.784e-07, 0.0, -1.0, -1.784e-07, 0.0, -1.0, -0.8969, -0.4423, 0.0, -0.8969, -0.4423, 0.0, -0.8969, -0.4423, 0.0, -0.8969, -0.4423, 0.0, -0.8969, -0.4423, 0.0, -0.8969, -0.4423, 0.0, -0.8969, -0.4423, 0.0, -0.8969, -0.4423, 0.0, -2.934e-10, 0.0, 1.0, -1.528e-10, 0.0, 1.0, 1.72e-10, 0.0, 1.0, 5.868e-10, 0.0, 1.0, -1.528e-10, 0.0, 1.0, -2.671e-09, 0.0, 1.0, -2.816e-09, 0.0, 1.0, 1.72e-10, 0.0, 1.0, 0.8969, 0.4423, 0.0, 0.8969, 0.4423, 0.0, 0.8969, 0.4423, 0.0, 0.8969, 0.4423, 0.0, -3.755e-08, 0.0, -1.0, -3.755e-08, 0.0, -1.0, -3.755e-08, 0.0, -1.0, -3.755e-08, 0.0, -1.0, -0.9808, -0.1951, 0.0, -0.9808, -0.1951, 0.0, -0.9808, -0.1951, 0.0, -0.9808, -0.1951, 0.0, 0.0, 0.0, -1.0, 0.0, 0.0, -1.0, 0.0, 0.0, -1.0, 0.0, 0.0, -1.0, 0.0, 0.0, 1.0, 0.0, 0.0, 1.0, 0.0, 0.0, 0.0, 0.0, 0.0, 0.0, -0.9469, -0.3214, 0.0, -0.9469, -0.3214, 0.0, -0.9469, -0.3214, 0.0, -0.9469, -0.3214, 0.0, -0.9469, -0.3214, 0.0, -0.9469, -0.3214, 0.0, -0.9469, -0.3214, 0.0, -0.9469, -0.3214, 0.0, 5.868e-10, 0.0, 1.0, 1.72e-10, 0.0, 1.0, 1.346e-09, 0.0, 1.0, 2.2e-09, 0.0, 1.0, 1.72e-10, 0.0, 1.0, -2.816e-09, 0.0, 1.0, 8.855e-10, 0.0, 1.0, 1.346e-09, 0.0, 1.0, 0.9469, 0.3214, 0.0, 0.9469, 0.3214, 0.0, 0.9469, 0.3214, 0.0, 0.9469, 0.3214, 0.0, -3.755e-08, 0.0, -1.0, -3.755e-08, 0.0, -1.0, -4.225e-08, 0.0, -1.0, -4.225e-08, 0.0, -1.0, -2.816e-09, 0.0, 1.0, -5.574e-09, 0.0, 1.0, 1.394e-09, 0.0, 1.0, 8.855e-10, 0.0, 1.0, 1.907e-09, 0.0, 1.0, 1.043e-09, 0.0, 1.0, 5.778e-10, 0.0, 1.0, 1.174e-09, 0.0, 1.0, -0.9979, -0.06541, 0.0, -0.9979, -0.06541, 0.0, -0.9979, -0.06541, 0.0, -0.9979, -0.06541, 0.0, -0.9979, -0.0654, 0.0, -0.9979, -0.0654, 0.0, -0.9979, -0.0654, 0.0, -0.9979, -0.0654, 0.0, -0.9808, -0.1951, 0.0, -0.9808, -0.1951, 0.0, -0.9808, -0.1951, 0.0, -0.9808, -0.1951, 0.0, 2.2e-09, 0.0, 1.0, 1.346e-09, 0.0, 1.0, 1.043e-09, 0.0, 1.0, 1.907e-09, 0.0, 1.0, 1.346e-09, 0.0, 1.0, 8.855e-10, 0.0, 1.0, 7.222e-10, 0.0, 1.0, 1.043e-09, 0.0, 1.0, 0.9808, 0.1951, 0.0, 0.9808, 0.1951, 0.0, 0.9808, 0.1951, 0.0, 0.9808, 0.1951, 0.0, -4.225e-08, 0.0, -1.0, -4.225e-08, 0.0, -1.0, -4.225e-08, 0.0, -1.0, -4.225e-08, 0.0, -1.0, 8.855e-10, 0.0, 1.0, 1.394e-09, 0.0, 1.0, 1.394e-09, 0.0, 1.0, 7.222e-10, 0.0, 1.0, 0.0, 0.0, -1.0, 0.0, 0.0, -1.0, 0.0, 0.0, -1.0, 0.0, 0.0, -1.0, 0.0, 1.0, 0.0, 0.0, 1.0, 0.0, 0.0, 1.0, 0.0, 0.0, 1.0, 0.0, 0.0, 1.0, 0.0, 0.0, 1.0, 0.0, 0.0, 1.0, 0.0, 0.0, 1.0, 0.0, 0.0, 1.0, 0.0, 0.0, 1.0, 0.0, 0.0, 1.0, 0.0, 0.0, 1.0, 0.0, 0.0, 1.0, 0.0, 0.0, 1.0, 0.0, 1.043e-09, 0.0, 1.0, 7.222e-10, 0.0, 1.0, -3.629e-11, 0.0, 1.0, 5.778e-10, 0.0, 1.0, 0.9979, 0.0654, 0.0, 0.9979, 0.0654, 0.0, 0.9979, 0.0654, 0.0, 0.9979, 0.0654, 0.0, -4.225e-08, 0.0, -1.0, -4.225e-08, 0.0, -1.0, 0.0, 0.0, -1.0, 0.0, 0.0, -1.0, 7.222e-10, 0.0, 1.0, 1.394e-09, 0.0, 1.0, 0.0, 0.0, 1.0, -3.629e-11, 0.0, 1.0, 0.0, 0.0, -1.0, 0.0, 0.0, -1.0, 0.0, 0.0, -1.0, 0.0, 0.0, -1.0, 0.0, 0.0, 0.0, 0.0, 0.0, 0.0, 0.0, 0.0, 0.0, 0.0, 0.0, 0.0, 0.0, 0.0, -1.0, 0.0, 0.0, -1.0, 0.0, 0.0, -1.0, 0.0, 0.0, -1.0])] * 3)])

# ---- objects
ob_street5 = bpy.data.objects.new('Street5', me_cube_004)

# ---- transforms, parenting, visibility, modifiers, constraints
ob_street5.location = (0.0, 0.0, -7.451e-09)
ob_street5.rotation_euler = (-1.629e-07, 0.0, 0.0)
ob_street5.color = (0.8, 0.8, 0.8, 1.0)

# ---- collection membership
col_collection.objects.link(ob_street5)

# ---- scene / render settings (as saved in the file)
scene.frame_start = 1; scene.frame_end = 250; scene.frame_set(1)
scene.render.engine = 'BLENDER_EEVEE_NEXT'
scene.cycles.sampling_pattern = 'TABULATED_SOBOL'
scene.view_settings.view_transform = 'Filmic'
bpy.context.view_layer.update()

# ---- added for rendering (the .blend has no active camera and no usable light): camera, sun
cam_auto = bpy.data.cameras.new('AutoCamera')
cam_auto.lens = 50.0
cam_auto.sensor_width = 36.0
cam_auto.clip_end = 1000.0
ob_auto_camera = bpy.data.objects.new('AutoCamera', cam_auto)
scene.collection.objects.link(ob_auto_camera)
ob_auto_camera.location = (2.99819, -2.77343, 2.20264)
ob_auto_camera.rotation_euler = (1.09748, -7.21219e-08, 0.694738)
scene.camera = ob_auto_camera
light_auto_sun = bpy.data.lights.new('AutoSun', 'SUN')
light_auto_sun.energy = 3.0
light_auto_sun.angle = 0.0523599
ob_auto_sun = bpy.data.objects.new('AutoSun', light_auto_sun)
scene.collection.objects.link(ob_auto_sun)
ob_auto_sun.rotation_euler = (0.872665, 0.174533, 0.523599)
bpy.context.view_layer.update()
